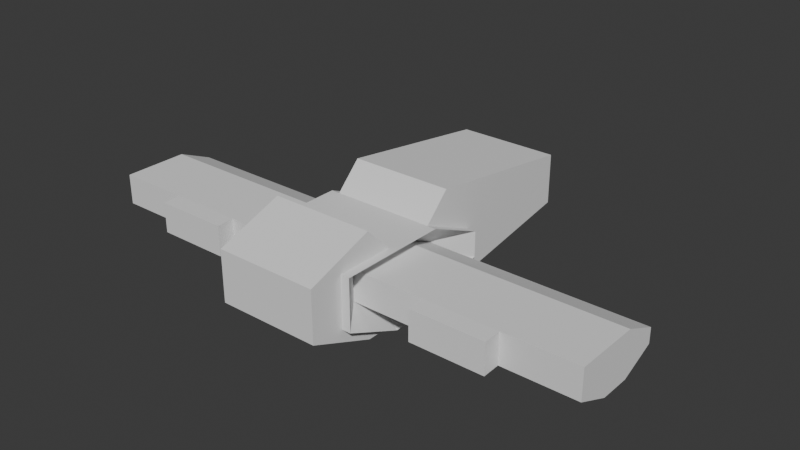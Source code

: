 # Source: base_ship.blend  (saved by Blender 4.3.34; exported with 4.5.12 LTS)
import bpy
from mathutils import Matrix  # noqa: F401  (used for matrix-valued properties, if any)

bpy.ops.wm.read_factory_settings(use_empty=True)
scene = bpy.context.scene
scene.name = 'Scene'

# ---- collections
col_collection = bpy.data.collections.new('Collection'); scene.collection.children.link(col_collection)

# ---- world
world_world = bpy.data.worlds.new('World'); scene.world = world_world
world_world.use_nodes = True; world_world.node_tree.nodes.clear()
_N = world_world.node_tree.nodes; _L = world_world.node_tree.links
n0 = _N.new('ShaderNodeOutputWorld'); n0.name = 'World Output'; n0.location = (300, 300)
n1 = _N.new('ShaderNodeBackground'); n1.name = 'Background'; n1.location = (10, 300)
n1.inputs[0].default_value = (0.05088, 0.05088, 0.05088, 1.0)
_L.new(n1.outputs[0], n0.inputs[0])
n0.is_active_output = True
world_world.color = (0.05088, 0.05088, 0.05088)
world_world.sun_shadow_jitter_overblur = 0.0

# ---- meshes
me_cube_001 = bpy.data.meshes.new('Cube.001')
me_cube_001.from_pydata([(-0.01759, -1.0, -1.034), (-0.01759, -1.0, 0.9657), (-0.01759, 1.0, -1.034), (-0.01759, 1.0, 0.9657), (1.982, -1.0, -1.034), (1.982, -1.0, 0.9657), (1.982, 1.0, -1.034), (1.982, 1.0, 0.9657), (-3.284, -1.0, -0.5), (-3.284, -1.0, 0.0), (-3.284, -1.0, 0.5), (-3.284, 1.0, 0.5), (-3.284, 1.0, 0.0), (-3.284, 1.0, -0.5), (3.284, 1.0, 0.5), (3.284, 1.0, 0.0), (3.284, 1.0, -0.5), (3.284, -1.0, 0.5), (3.284, -1.0, 0.0), (3.284, -1.0, -0.5), (1.482, 1.0, -1.034), (0.9824, 1.0, -1.034), (0.4824, 1.0, -1.034), (0.4824, 1.0, 0.4657), (0.9824, 1.0, 0.4657), (1.482, 1.0, 0.4657), (0.4824, -1.0, -1.034), (0.9824, -1.0, -1.034), (1.482, -1.0, -1.034), (1.482, -1.0, 0.4657), (0.9824, -1.0, 0.4657), (0.4824, -1.0, 0.4657), (2.624, -1.0, -0.5343), (-0.6596, -1.0, -0.5343), (2.624, -1.0, -0.03431), (-0.6596, -1.0, -0.03431), (2.624, -1.0, 0.4657), (-0.6596, 1.0, -0.5343), (2.624, 1.0, -0.5343), (-0.6596, 1.0, -0.03431), (2.624, 1.0, -0.03431), (2.624, 1.0, 0.4657), (1.482, 1.171, -1.034), (0.9824, 1.171, -1.034), (0.4824, 1.171, -1.034), (0.4824, 1.171, 0.4657), (0.9824, 1.171, 0.4657), (1.482, 1.171, 0.4657), (0.4824, -1.171, -1.034), (0.9824, -1.171, -1.034), (1.482, -1.171, -1.034), (1.482, -1.171, 0.4657), (0.9824, -1.171, 0.4657), (0.4824, -1.171, 0.4657), (2.624, -1.171, -0.5343), (-0.6596, -1.171, -0.5343), (2.624, -1.171, -0.03431), (-0.6596, -1.171, -0.03431), (2.624, -1.171, 0.4657), (-0.6596, 1.171, -0.5343), (2.624, 1.171, -0.5343), (-0.6596, 1.171, -0.03431), (2.624, 1.171, -0.03431), (2.624, 1.171, 0.4657), (1.332, 0.6988, -0.7084), (1.033, 0.6988, -0.7084), (0.7351, 0.6988, -0.7084), (0.7351, 0.6988, 0.1863), (1.033, 0.6988, 0.1863), (1.332, 0.6988, 0.1863), (0.7351, -0.6988, -0.7084), (1.033, -0.6988, -0.7084), (1.332, -0.6988, -0.7084), (1.332, -0.6988, 0.1863), (1.033, -0.6988, 0.1863), (0.7351, -0.6988, 0.1863), (2.013, -0.6988, -0.4101), (0.05394, -0.6988, -0.4101), (2.013, -0.6988, -0.1119), (0.05394, -0.6988, -0.1119), (2.013, -0.6988, 0.1863), (0.05394, 0.6988, -0.4101), (2.013, 0.6988, -0.4101), (0.05394, 0.6988, -0.1119), (2.013, 0.6988, -0.1119), (2.013, 0.6988, 0.1863), (1.332, 5.001, -0.7084), (1.033, 5.001, -0.7084), (0.7351, 5.001, -0.7084), (0.7351, 5.001, 0.1863), (1.033, 5.001, 0.1863), (1.332, 5.001, 0.1863), (0.7351, -5.001, -0.7084), (1.033, -5.001, -0.7084), (1.332, -5.001, -0.7084), (1.332, -5.001, 0.1863), (1.033, -5.001, 0.1863), (0.7351, -5.001, 0.1863), (2.013, -5.001, -0.4101), (1.033, -5.001, -0.4101), (0.05394, -5.001, -0.4101), (2.013, -5.001, -0.1119), (1.033, -5.001, -0.1119), (0.05394, -5.001, -0.1119), (2.013, -5.001, 0.1863), (0.05394, 5.001, -0.4101), (1.033, 5.001, -0.4101), (2.013, 5.001, -0.4101), (0.05394, 5.001, -0.1119), (1.033, 5.001, -0.1119), (2.013, 5.001, -0.1119), (2.013, 5.001, 0.1863), (2.013, 3.567, 0.1863), (2.013, 2.133, 0.1863), (1.033, 2.133, -0.7084), (1.033, 3.567, -0.7084), (1.332, 2.133, -0.7084), (1.332, 3.567, -0.7084), (0.05394, 3.567, -0.1119), (0.05394, 2.133, -0.1119), (0.7351, 2.133, 0.1863), (0.7351, 3.567, 0.1863), (0.7351, 3.567, -0.7084), (0.7351, 2.133, -0.7084), (0.05394, 2.133, -0.4101), (0.05394, 3.567, -0.4101), (2.013, 3.567, -0.1119), (2.013, 2.133, -0.1119), (2.013, 2.133, -0.4101), (2.013, 3.567, -0.4101), (1.332, 3.567, 0.1863), (1.332, 2.133, 0.1863), (1.033, 2.133, 0.1863), (1.033, 3.567, 0.1863), (2.013, -3.567, -0.1119), (2.013, -2.133, -0.1119), (2.013, -3.567, 0.1863), (2.013, -2.133, 0.1863), (0.05394, -3.567, -0.4101), (0.05394, -2.133, -0.4101), (1.332, -3.567, 0.1863), (1.332, -2.133, 0.1863), (1.033, -2.133, 0.1863), (1.033, -3.567, 0.1863), (1.332, -3.567, -0.7084), (1.332, -2.133, -0.7084), (2.013, -2.133, -0.4101), (2.013, -3.567, -0.4101), (0.7351, -3.567, -0.7084), (0.7351, -2.133, -0.7084), (1.033, -2.133, -0.7084), (1.033, -3.567, -0.7084), (0.7351, -3.567, 0.1863), (0.7351, -2.133, 0.1863), (0.05394, -2.133, -0.1119), (0.05394, -3.567, -0.1119), (2.358, 3.567, 0.1743), (2.358, 2.133, 0.1743), (2.358, 3.567, -0.124), (2.358, 2.133, -0.124), (2.358, 2.133, -0.4222), (2.358, 3.567, -0.4222), (2.358, -3.567, -0.124), (2.358, -2.133, -0.124), (2.358, -3.567, 0.1743), (2.358, -2.133, 0.1743), (2.358, -2.133, -0.4222), (2.358, -3.567, -0.4222)], [], [(10, 1, 3, 11), (41, 25, 7, 14), (14, 7, 5, 17), (35, 31, 1, 10), (20, 6, 4, 28), (23, 3, 1, 31), (26, 33, 8, 0), (33, 35, 9, 8), (35, 10, 9), (6, 16, 19, 4), (16, 15, 18, 19), (15, 14, 17, 18), (20, 38, 16, 6), (38, 40, 15, 16), (40, 41, 14, 15), (0, 8, 13, 2), (8, 9, 12, 13), (9, 10, 11, 12), (12, 11, 39), (31, 35, 57, 53), (23, 24, 46, 45), (13, 12, 39, 37), (30, 31, 53, 52), (2, 13, 37, 22), (37, 39, 61, 59), (29, 30, 52, 51), (18, 17, 36, 34), (33, 26, 48, 55), (41, 40, 62, 63), (19, 18, 34, 32), (36, 29, 51, 58), (21, 22, 44, 43), (4, 19, 32, 28), (34, 36, 58, 56), (20, 21, 43, 42), (7, 25, 29, 5), (25, 24, 30, 29), (24, 23, 31, 30), (2, 22, 26, 0), (22, 21, 27, 26), (21, 20, 28, 27), (17, 5, 29, 36), (38, 20, 42, 60), (27, 28, 50, 49), (11, 3, 23, 39), (28, 32, 54, 50), (47, 63, 85, 69), (59, 61, 83, 81), (46, 47, 69, 68), (54, 56, 78, 76), (53, 57, 79, 75), (63, 62, 84, 85), (45, 46, 68, 67), (56, 58, 80, 78), (32, 34, 56, 54), (24, 25, 47, 46), (39, 23, 45, 61), (40, 38, 60, 62), (22, 37, 59, 44), (35, 33, 55, 57), (26, 27, 49, 48), (25, 41, 63, 47), (58, 51, 73, 80), (43, 44, 66, 65), (60, 42, 64, 82), (55, 48, 70, 77), (42, 43, 65, 64), (52, 53, 75, 74), (44, 59, 81, 66), (51, 52, 74, 73), (50, 54, 76, 72), (62, 60, 82, 84), (147, 134, 101, 98), (130, 112, 111, 91), (112, 126, 110, 111), (115, 122, 88, 87), (134, 136, 104, 101), (136, 140, 95, 104), (117, 115, 87, 86), (129, 117, 86, 107), (143, 152, 97, 96), (138, 148, 92, 100), (118, 121, 89, 108), (140, 143, 96, 95), (122, 125, 105, 88), (151, 144, 94, 93), (144, 147, 98, 94), (126, 129, 107, 110), (148, 151, 93, 92), (152, 155, 103, 97), (61, 45, 67, 83), (48, 49, 71, 70), (57, 55, 77, 79), (49, 50, 72, 71), (105, 108, 109, 106), (106, 109, 110, 107), (88, 105, 106, 87), (87, 106, 107, 86), (98, 101, 102, 99), (99, 102, 103, 100), (94, 98, 99, 93), (93, 99, 100, 92), (104, 95, 101), (102, 101, 95), (95, 96, 102), (97, 102, 96), (103, 102, 97), (109, 108, 89), (89, 90, 109), (91, 109, 90), (111, 110, 91), (109, 91, 110), (121, 133, 90, 89), (125, 118, 108, 105), (133, 130, 91, 90), (155, 138, 100, 103), (68, 69, 131, 132), (132, 131, 130, 133), (81, 83, 119, 124), (124, 119, 118, 125), (67, 68, 132, 120), (120, 132, 133, 121), (84, 82, 128, 127), (147, 146, 166, 167), (66, 81, 124, 123), (123, 124, 125, 122), (83, 67, 120, 119), (119, 120, 121, 118), (82, 64, 116, 128), (128, 116, 117, 129), (64, 65, 114, 116), (116, 114, 115, 117), (65, 66, 123, 114), (114, 123, 122, 115), (85, 84, 127, 113), (113, 127, 159, 157), (69, 85, 113, 131), (131, 113, 112, 130), (79, 77, 139, 154), (154, 139, 138, 155), (75, 79, 154, 153), (153, 154, 155, 152), (70, 71, 150, 149), (149, 150, 151, 148), (72, 76, 146, 145), (145, 146, 147, 144), (71, 72, 145, 150), (150, 145, 144, 151), (73, 74, 142, 141), (141, 142, 143, 140), (77, 70, 149, 139), (139, 149, 148, 138), (74, 75, 153, 142), (142, 153, 152, 143), (80, 73, 141, 137), (137, 141, 140, 136), (78, 80, 137, 135), (135, 137, 165, 163), (76, 78, 135, 146), (134, 147, 167, 162), (159, 160, 161, 158), (157, 159, 158, 156), (163, 165, 164, 162), (166, 163, 162, 167), (137, 136, 164, 165), (136, 134, 162, 164), (128, 129, 161, 160), (126, 112, 156, 158), (127, 128, 160, 159), (146, 135, 163, 166), (112, 113, 157, 156), (129, 126, 158, 161)])
_uv = me_cube_001.uv_layers.new(name='UVMap')
_uv.uv.foreach_set('vector', [0.5625, 0.0, 0.625, 0.0, 0.625, 0.25, 0.5625, 0.25, 0.5625, 0.4375, 0.625, 0.4375, 0.625, 0.5, 0.5625, 0.5, 0.5625, 0.5, 0.625, 0.5, 0.625, 0.75, 0.5625, 0.75, 0.5625, 0.9375, 0.625, 0.9375, 0.625, 1.0, 0.5625, 1.0, 0.3125, 0.5, 0.375, 0.5, 0.375, 0.75, 0.3125, 0.75, 0.8125, 0.5, 0.875, 0.5, 0.875, 0.75, 0.8125, 0.75, 0.375, 0.9375, 0.4375, 0.9375, 0.4375, 1.0, 0.375, 1.0, 0.4375, 0.9375, 0.5, 0.9375, 0.5, 1.0, 0.4375, 1.0, 0.5625, 0.9375, 0.5625, 1.0, 0.5, 1.0, 0.375, 0.5, 0.4375, 0.5, 0.4375, 0.75, 0.375, 0.75, 0.4375, 0.5, 0.5, 0.5, 0.5, 0.75, 0.4375, 0.75, 0.5, 0.5, 0.5625, 0.5, 0.5625, 0.75, 0.5, 0.75, 0.375, 0.4375, 0.4375, 0.4375, 0.4375, 0.5, 0.375, 0.5, 0.4375, 0.4375, 0.5, 0.4375, 0.5, 0.5, 0.4375, 0.5, 0.5, 0.4375, 0.5625, 0.4375, 0.5625, 0.5, 0.5, 0.5, 0.375, 0.0, 0.4375, 0.0, 0.4375, 0.25, 0.375, 0.25, 0.4375, 0.0, 0.5, 0.0, 0.5, 0.25, 0.4375, 0.25, 0.5, 0.0, 0.5625, 0.0, 0.5625, 0.25, 0.5, 0.25, 0.5, 0.25, 0.5625, 0.25, 0.5, 0.3125, 0.625, 0.9375, 0.5625, 0.9375, 0.5625, 0.9375, 0.625, 0.9375, 0.8125, 0.5, 0.75, 0.5, 0.75, 0.5, 0.8125, 0.5, 0.4375, 0.25, 0.5, 0.25, 0.5, 0.3125, 0.4375, 0.3125, 0.75, 0.75, 0.8125, 0.75, 0.8125, 0.75, 0.75, 0.75, 0.375, 0.25, 0.4375, 0.25, 0.4375, 0.3125, 0.375, 0.3125, 0.4375, 0.3125, 0.5, 0.3125, 0.5, 0.3125, 0.4375, 0.3125, 0.6875, 0.75, 0.75, 0.75, 0.75, 0.75, 0.6875, 0.75, 0.5, 0.75, 0.5625, 0.75, 0.5625, 0.8125, 0.5, 0.8125, 0.4375, 0.9375, 0.375, 0.9375, 0.375, 0.9375, 0.4375, 0.9375, 0.5625, 0.4375, 0.5, 0.4375, 0.5, 0.4375, 0.5625, 0.4375, 0.4375, 0.75, 0.5, 0.75, 0.5, 0.8125, 0.4375, 0.8125, 0.5625, 0.8125, 0.625, 0.8125, 0.625, 0.8125, 0.5625, 0.8125, 0.25, 0.5, 0.1875, 0.5, 0.1875, 0.5, 0.25, 0.5, 0.375, 0.75, 0.4375, 0.75, 0.4375, 0.8125, 0.375, 0.8125, 0.5, 0.8125, 0.5625, 0.8125, 0.5625, 0.8125, 0.5, 0.8125, 0.3125, 0.5, 0.25, 0.5, 0.25, 0.5, 0.3125, 0.5, 0.625, 0.5, 0.6875, 0.5, 0.6875, 0.75, 0.625, 0.75, 0.6875, 0.5, 0.75, 0.5, 0.75, 0.75, 0.6875, 0.75, 0.75, 0.5, 0.8125, 0.5, 0.8125, 0.75, 0.75, 0.75, 0.125, 0.5, 0.1875, 0.5, 0.1875, 0.75, 0.125, 0.75, 0.1875, 0.5, 0.25, 0.5, 0.25, 0.75, 0.1875, 0.75, 0.25, 0.5, 0.3125, 0.5, 0.3125, 0.75, 0.25, 0.75, 0.5625, 0.75, 0.625, 0.75, 0.625, 0.8125, 0.5625, 0.8125, 0.4375, 0.4375, 0.375, 0.4375, 0.375, 0.4375, 0.4375, 0.4375, 0.25, 0.75, 0.3125, 0.75, 0.3125, 0.75, 0.25, 0.75, 0.5625, 0.25, 0.625, 0.25, 0.625, 0.3125, 0.5625, 0.3125, 0.375, 0.8125, 0.4375, 0.8125, 0.4375, 0.8125, 0.375, 0.8125, 0.625, 0.4375, 0.5625, 0.4375, 0.5625, 0.4375, 0.625, 0.4375, 0.4375, 0.3125, 0.5, 0.3125, 0.5, 0.3125, 0.4375, 0.3125, 0.75, 0.5, 0.6875, 0.5, 0.6875, 0.5, 0.75, 0.5, 0.4375, 0.8125, 0.5, 0.8125, 0.5, 0.8125, 0.4375, 0.8125, 0.625, 0.9375, 0.5625, 0.9375, 0.5625, 0.9375, 0.625, 0.9375, 0.5625, 0.4375, 0.5, 0.4375, 0.5, 0.4375, 0.5625, 0.4375, 0.8125, 0.5, 0.75, 0.5, 0.75, 0.5, 0.8125, 0.5, 0.5, 0.8125, 0.5625, 0.8125, 0.5625, 0.8125, 0.5, 0.8125, 0.4375, 0.8125, 0.5, 0.8125, 0.5, 0.8125, 0.4375, 0.8125, 0.75, 0.5, 0.6875, 0.5, 0.6875, 0.5, 0.75, 0.5, 0.5625, 0.3125, 0.625, 0.3125, 0.625, 0.3125, 0.5625, 0.3125, 0.5, 0.4375, 0.4375, 0.4375, 0.4375, 0.4375, 0.5, 0.4375, 0.375, 0.3125, 0.4375, 0.3125, 0.4375, 0.3125, 0.375, 0.3125, 0.5, 0.9375, 0.4375, 0.9375, 0.4375, 0.9375, 0.5, 0.9375, 0.1875, 0.75, 0.25, 0.75, 0.25, 0.75, 0.1875, 0.75, 0.625, 0.4375, 0.5625, 0.4375, 0.5625, 0.4375, 0.625, 0.4375, 0.5625, 0.8125, 0.625, 0.8125, 0.625, 0.8125, 0.5625, 0.8125, 0.25, 0.5, 0.1875, 0.5, 0.1875, 0.5, 0.25, 0.5, 0.4375, 0.4375, 0.375, 0.4375, 0.375, 0.4375, 0.4375, 0.4375, 0.4375, 0.9375, 0.375, 0.9375, 0.375, 0.9375, 0.4375, 0.9375, 0.3125, 0.5, 0.25, 0.5, 0.25, 0.5, 0.3125, 0.5, 0.75, 0.75, 0.8125, 0.75, 0.8125, 0.75, 0.75, 0.75, 0.375, 0.3125, 0.4375, 0.3125, 0.4375, 0.3125, 0.375, 0.3125, 0.6875, 0.75, 0.75, 0.75, 0.75, 0.75, 0.6875, 0.75, 0.375, 0.8125, 0.4375, 0.8125, 0.4375, 0.8125, 0.375, 0.8125, 0.5, 0.4375, 0.4375, 0.4375, 0.4375, 0.4375, 0.5, 0.4375, 0.4375, 0.8125, 0.5, 0.8125, 0.5, 0.8125, 0.4375, 0.8125, 0.625, 0.4375, 0.5625, 0.4375, 0.5625, 0.4375, 0.625, 0.4375, 0.5625, 0.4375, 0.5, 0.4375, 0.5, 0.4375, 0.5625, 0.4375, 0.25, 0.5, 0.1875, 0.5, 0.1875, 0.5, 0.25, 0.5, 0.5, 0.8125, 0.5625, 0.8125, 0.5625, 0.8125, 0.5, 0.8125, 0.5625, 0.8125, 0.625, 0.8125, 0.625, 0.8125, 0.5625, 0.8125, 0.3125, 0.5, 0.25, 0.5, 0.25, 0.5, 0.3125, 0.5, 0.4375, 0.4375, 0.375, 0.4375, 0.375, 0.4375, 0.4375, 0.4375, 0.75, 0.75, 0.8125, 0.75, 0.8125, 0.75, 0.75, 0.75, 0.4375, 0.9375, 0.375, 0.9375, 0.375, 0.9375, 0.4375, 0.9375, 0.5625, 0.3125, 0.625, 0.3125, 0.625, 0.3125, 0.5625, 0.3125, 0.6875, 0.75, 0.75, 0.75, 0.75, 0.75, 0.6875, 0.75, 0.375, 0.3125, 0.4375, 0.3125, 0.4375, 0.3125, 0.375, 0.3125, 0.25, 0.75, 0.3125, 0.75, 0.3125, 0.75, 0.25, 0.75, 0.375, 0.8125, 0.4375, 0.8125, 0.4375, 0.8125, 0.375, 0.8125, 0.5, 0.4375, 0.4375, 0.4375, 0.4375, 0.4375, 0.5, 0.4375, 0.1875, 0.75, 0.25, 0.75, 0.25, 0.75, 0.1875, 0.75, 0.625, 0.9375, 0.5625, 0.9375, 0.5625, 0.9375, 0.625, 0.9375, 0.5625, 0.3125, 0.625, 0.3125, 0.625, 0.3125, 0.5625, 0.3125, 0.1875, 0.75, 0.25, 0.75, 0.25, 0.75, 0.1875, 0.75, 0.5, 0.9375, 0.4375, 0.9375, 0.4375, 0.9375, 0.5, 0.9375, 0.25, 0.75, 0.3125, 0.75, 0.3125, 0.75, 0.25, 0.75, 0.4375, 0.3125, 0.5, 0.3125, 0.5, 0.375, 0.4375, 0.375, 0.4375, 0.375, 0.5, 0.375, 0.5, 0.4375, 0.4375, 0.4375, 0.375, 0.3125, 0.4375, 0.3125, 0.4375, 0.375, 0.375, 0.375, 0.375, 0.375, 0.4375, 0.375, 0.4375, 0.4375, 0.375, 0.4375, 0.4375, 0.8125, 0.5, 0.8125, 0.5, 0.875, 0.4375, 0.875, 0.4375, 0.875, 0.5, 0.875, 0.5, 0.9375, 0.4375, 0.9375, 0.375, 0.8125, 0.4375, 0.8125, 0.4375, 0.875, 0.375, 0.875, 0.375, 0.875, 0.4375, 0.875, 0.4375, 0.9375, 0.375, 0.9375, 0.5625, 0.8125, 0.625, 0.8125, 0.5, 0.8125, 0.5, 0.875, 0.5, 0.8125, 0.625, 0.8125, 0.625, 0.8125, 0.75, 0.75, 0.5, 0.875, 0.8125, 0.75, 0.5, 0.875, 0.75, 0.75, 0.5, 0.9375, 0.5, 0.875, 0.625, 0.9375, 0.5, 0.375, 0.5, 0.3125, 0.625, 0.3125, 0.625, 0.3125, 0.75, 0.5, 0.5, 0.375, 0.6875, 0.5, 0.5, 0.375, 0.75, 0.5, 0.5625, 0.4375, 0.5, 0.4375, 0.625, 0.4375, 0.5, 0.375, 0.6875, 0.5, 0.5, 0.4375, 0.8125, 0.5, 0.75, 0.5, 0.75, 0.5, 0.8125, 0.5, 0.4375, 0.3125, 0.5, 0.3125, 0.5, 0.3125, 0.4375, 0.3125, 0.75, 0.5, 0.6875, 0.5, 0.6875, 0.5, 0.75, 0.5, 0.5, 0.9375, 0.4375, 0.9375, 0.4375, 0.9375, 0.5, 0.9375, 0.75, 0.5, 0.6875, 0.5, 0.6875, 0.5, 0.75, 0.5, 0.75, 0.5, 0.6875, 0.5, 0.6875, 0.5, 0.75, 0.5, 0.4375, 0.3125, 0.5, 0.3125, 0.5, 0.3125, 0.4375, 0.3125, 0.4375, 0.3125, 0.5, 0.3125, 0.5, 0.3125, 0.4375, 0.3125, 0.8125, 0.5, 0.75, 0.5, 0.75, 0.5, 0.8125, 0.5, 0.8125, 0.5, 0.75, 0.5, 0.75, 0.5, 0.8125, 0.5, 0.5, 0.4375, 0.4375, 0.4375, 0.4375, 0.4375, 0.5, 0.4375, 0.4375, 0.8125, 0.4375, 0.8125, 0.4375, 0.8125, 0.4375, 0.8125, 0.375, 0.3125, 0.4375, 0.3125, 0.4375, 0.3125, 0.375, 0.3125, 0.375, 0.3125, 0.4375, 0.3125, 0.4375, 0.3125, 0.375, 0.3125, 0.5625, 0.3125, 0.625, 0.3125, 0.625, 0.3125, 0.5625, 0.3125, 0.5625, 0.3125, 0.625, 0.3125, 0.625, 0.3125, 0.5625, 0.3125, 0.4375, 0.4375, 0.375, 0.4375, 0.375, 0.4375, 0.4375, 0.4375, 0.4375, 0.4375, 0.375, 0.4375, 0.375, 0.4375, 0.4375, 0.4375, 0.3125, 0.5, 0.25, 0.5, 0.25, 0.5, 0.3125, 0.5, 0.3125, 0.5, 0.25, 0.5, 0.25, 0.5, 0.3125, 0.5, 0.25, 0.5, 0.1875, 0.5, 0.1875, 0.5, 0.25, 0.5, 0.25, 0.5, 0.1875, 0.5, 0.1875, 0.5, 0.25, 0.5, 0.5625, 0.4375, 0.5, 0.4375, 0.5, 0.4375, 0.5625, 0.4375, 0.5625, 0.4375, 0.5, 0.4375, 0.5, 0.4375, 0.5625, 0.4375, 0.625, 0.4375, 0.5625, 0.4375, 0.5625, 0.4375, 0.625, 0.4375, 0.625, 0.4375, 0.5625, 0.4375, 0.5625, 0.4375, 0.625, 0.4375, 0.5, 0.9375, 0.4375, 0.9375, 0.4375, 0.9375, 0.5, 0.9375, 0.5, 0.9375, 0.4375, 0.9375, 0.4375, 0.9375, 0.5, 0.9375, 0.625, 0.9375, 0.5625, 0.9375, 0.5625, 0.9375, 0.625, 0.9375, 0.625, 0.9375, 0.5625, 0.9375, 0.5625, 0.9375, 0.625, 0.9375, 0.1875, 0.75, 0.25, 0.75, 0.25, 0.75, 0.1875, 0.75, 0.1875, 0.75, 0.25, 0.75, 0.25, 0.75, 0.1875, 0.75, 0.375, 0.8125, 0.4375, 0.8125, 0.4375, 0.8125, 0.375, 0.8125, 0.375, 0.8125, 0.4375, 0.8125, 0.4375, 0.8125, 0.375, 0.8125, 0.25, 0.75, 0.3125, 0.75, 0.3125, 0.75, 0.25, 0.75, 0.25, 0.75, 0.3125, 0.75, 0.3125, 0.75, 0.25, 0.75, 0.6875, 0.75, 0.75, 0.75, 0.75, 0.75, 0.6875, 0.75, 0.6875, 0.75, 0.75, 0.75, 0.75, 0.75, 0.6875, 0.75, 0.4375, 0.9375, 0.375, 0.9375, 0.375, 0.9375, 0.4375, 0.9375, 0.4375, 0.9375, 0.375, 0.9375, 0.375, 0.9375, 0.4375, 0.9375, 0.75, 0.75, 0.8125, 0.75, 0.8125, 0.75, 0.75, 0.75, 0.75, 0.75, 0.8125, 0.75, 0.8125, 0.75, 0.75, 0.75, 0.5625, 0.8125, 0.625, 0.8125, 0.625, 0.8125, 0.5625, 0.8125, 0.5625, 0.8125, 0.625, 0.8125, 0.625, 0.8125, 0.5625, 0.8125, 0.5, 0.8125, 0.5625, 0.8125, 0.5625, 0.8125, 0.5, 0.8125, 0.5, 0.8125, 0.5625, 0.8125, 0.5625, 0.8125, 0.5, 0.8125, 0.4375, 0.8125, 0.5, 0.8125, 0.5, 0.8125, 0.4375, 0.8125, 0.5, 0.8125, 0.4375, 0.8125, 0.4375, 0.8125, 0.5, 0.8125, 0.5, 0.4375, 0.4375, 0.4375, 0.4375, 0.4375, 0.5, 0.4375, 0.5625, 0.4375, 0.5, 0.4375, 0.5, 0.4375, 0.5625, 0.4375, 0.5, 0.8125, 0.5625, 0.8125, 0.5625, 0.8125, 0.5, 0.8125, 0.4375, 0.8125, 0.5, 0.8125, 0.5, 0.8125, 0.4375, 0.8125, 0.5625, 0.8125, 0.5625, 0.8125, 0.5625, 0.8125, 0.5625, 0.8125, 0.5625, 0.8125, 0.5, 0.8125, 0.5, 0.8125, 0.5625, 0.8125, 0.4375, 0.4375, 0.4375, 0.4375, 0.4375, 0.4375, 0.4375, 0.4375, 0.5, 0.4375, 0.5625, 0.4375, 0.5625, 0.4375, 0.5, 0.4375, 0.5, 0.4375, 0.4375, 0.4375, 0.4375, 0.4375, 0.5, 0.4375, 0.4375, 0.8125, 0.5, 0.8125, 0.5, 0.8125, 0.4375, 0.8125, 0.5625, 0.4375, 0.5625, 0.4375, 0.5625, 0.4375, 0.5625, 0.4375, 0.4375, 0.4375, 0.5, 0.4375, 0.5, 0.4375, 0.4375, 0.4375])
me_cube_001.update()

# ---- objects
ob_cube = bpy.data.objects.new('Cube', me_cube_001)

# ---- transforms, parenting, visibility, modifiers, constraints
ob_cube.location = (0.0, 0.0, 0.0)
ob_cube.rotation_euler = (0.0, -0.0, -1.571)

# ---- collection membership
col_collection.objects.link(ob_cube)

# ---- scene / render settings (as saved in the file)
scene.frame_start = 1; scene.frame_end = 250; scene.frame_set(1)
scene.render.engine = 'BLENDER_EEVEE_NEXT'
bpy.context.view_layer.update()

# ---- added for rendering (the .blend has no active camera and no usable light): camera, sun
cam_auto = bpy.data.cameras.new('AutoCamera')
cam_auto.lens = 50.0
cam_auto.sensor_width = 36.0
cam_auto.clip_end = 1000.0
ob_auto_camera = bpy.data.objects.new('AutoCamera', cam_auto)
scene.collection.objects.link(ob_auto_camera)
ob_auto_camera.location = (11.2247, -13.4697, 8.94548)
ob_auto_camera.rotation_euler = (1.09748, -7.21219e-08, 0.694738)
scene.camera = ob_auto_camera
light_auto_sun = bpy.data.lights.new('AutoSun', 'SUN')
light_auto_sun.energy = 3.0
light_auto_sun.angle = 0.0523599
ob_auto_sun = bpy.data.objects.new('AutoSun', light_auto_sun)
scene.collection.objects.link(ob_auto_sun)
ob_auto_sun.rotation_euler = (0.872665, 0.174533, 0.523599)
bpy.context.view_layer.update()
